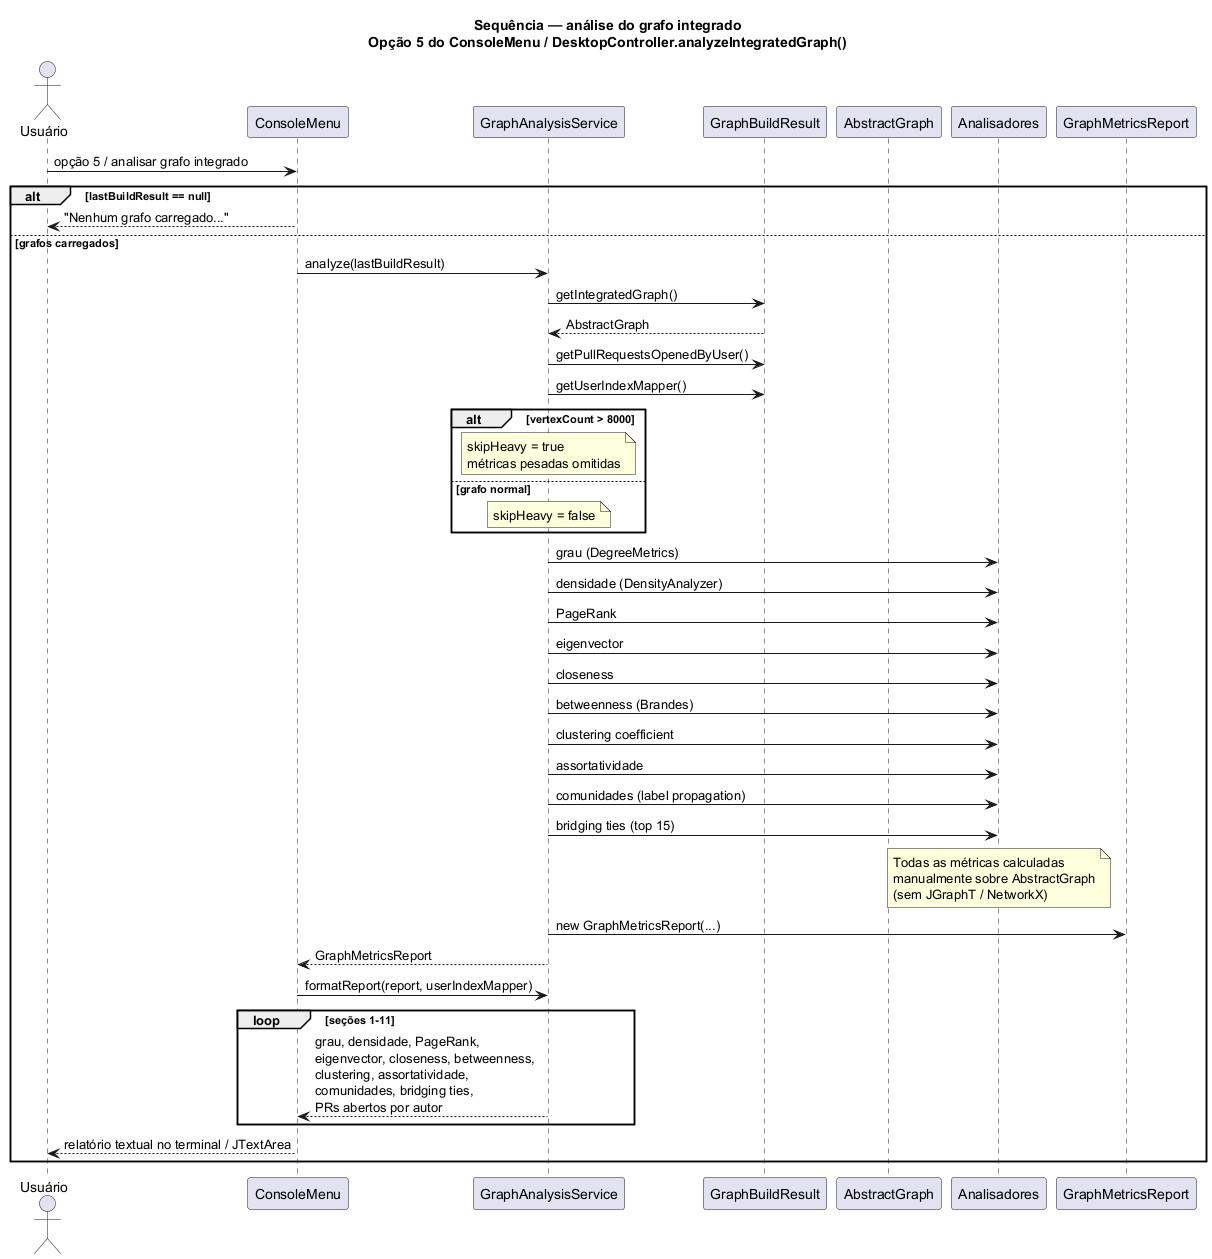

The diagram above was rendered by PlantUML. Its source (embedded in the PNG):
@startuml sequencia-analise-grafo-integrado
title Sequência — análise do grafo integrado\nOpção 5 do ConsoleMenu / DesktopController.analyzeIntegratedGraph()

skinparam shadowing false

actor Usuário

participant "ConsoleMenu" as menu
participant "GraphAnalysisService" as analysis
participant "GraphBuildResult" as result
participant "AbstractGraph" as graph
participant "Analisadores" as analyzers
participant "GraphMetricsReport" as report

Usuário -> menu : opção 5 / analisar grafo integrado

alt lastBuildResult == null
  menu --> Usuário : "Nenhum grafo carregado..."
else grafos carregados
  menu -> analysis : analyze(lastBuildResult)

  analysis -> result : getIntegratedGraph()
  result --> analysis : AbstractGraph
  analysis -> result : getPullRequestsOpenedByUser()
  analysis -> result : getUserIndexMapper()

  alt vertexCount > 8000
    note over analysis : skipHeavy = true\nmétricas pesadas omitidas
  else grafo normal
    note over analysis : skipHeavy = false
  end

  analysis -> analyzers : grau (DegreeMetrics)
  analysis -> analyzers : densidade (DensityAnalyzer)
  analysis -> analyzers : PageRank
  analysis -> analyzers : eigenvector
  analysis -> analyzers : closeness
  analysis -> analyzers : betweenness (Brandes)
  analysis -> analyzers : clustering coefficient
  analysis -> analyzers : assortatividade
  analysis -> analyzers : comunidades (label propagation)
  analysis -> analyzers : bridging ties (top 15)

  note over analyzers
    Todas as métricas calculadas
    manualmente sobre AbstractGraph
    (sem JGraphT / NetworkX)
  end note

  analysis -> report : new GraphMetricsReport(...)
  analysis --> menu : GraphMetricsReport

  menu -> analysis : formatReport(report, userIndexMapper)

  loop seções 1-11
    analysis --> menu : grau, densidade, PageRank,\neigenvector, closeness, betweenness,\nclustering, assortatividade,\ncomunidades, bridging ties,\nPRs abertos por autor
  end

  menu --> Usuário : relatório textual no terminal / JTextArea
end

@enduml